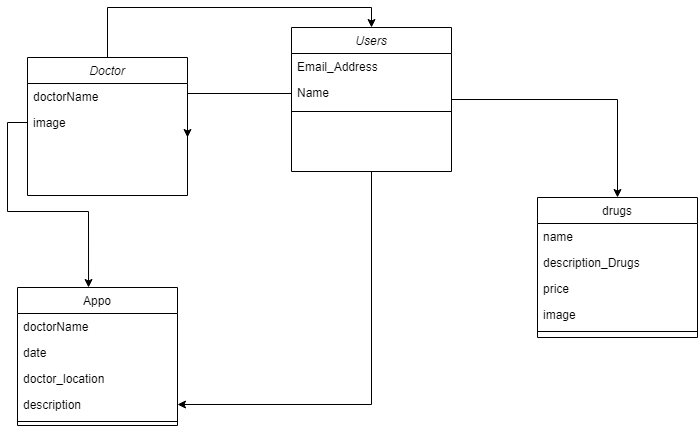

The diagram above was exported from draw.io. Its source (the exported page's mxGraphModel, read from the mxfile embedded in the PNG):
<mxGraphModel dx="1230" dy="764" grid="1" gridSize="10" guides="1" tooltips="1" connect="1" arrows="1" fold="1" page="1" pageScale="1" pageWidth="827" pageHeight="1169" math="0" shadow="0">
  <root>
    <mxCell id="WIyWlLk6GJQsqaUBKTNV-0" />
    <mxCell id="WIyWlLk6GJQsqaUBKTNV-1" parent="WIyWlLk6GJQsqaUBKTNV-0" />
    <mxCell id="3fQufCNeDw09jVi_qdzz-24" style="edgeStyle=orthogonalEdgeStyle;rounded=0;orthogonalLoop=1;jettySize=auto;html=1;entryX=0.5;entryY=0;entryDx=0;entryDy=0;" edge="1" parent="WIyWlLk6GJQsqaUBKTNV-1" source="zkfFHV4jXpPFQw0GAbJ--0" target="zkfFHV4jXpPFQw0GAbJ--17">
      <mxGeometry relative="1" as="geometry" />
    </mxCell>
    <mxCell id="3fQufCNeDw09jVi_qdzz-26" style="edgeStyle=orthogonalEdgeStyle;rounded=0;orthogonalLoop=1;jettySize=auto;html=1;entryX=1;entryY=0.5;entryDx=0;entryDy=0;" edge="1" parent="WIyWlLk6GJQsqaUBKTNV-1" source="zkfFHV4jXpPFQw0GAbJ--0" target="3fQufCNeDw09jVi_qdzz-4">
      <mxGeometry relative="1" as="geometry" />
    </mxCell>
    <mxCell id="zkfFHV4jXpPFQw0GAbJ--0" value="Users" style="swimlane;fontStyle=2;align=center;verticalAlign=top;childLayout=stackLayout;horizontal=1;startSize=26;horizontalStack=0;resizeParent=1;resizeLast=0;collapsible=1;marginBottom=0;rounded=0;shadow=0;strokeWidth=1;" parent="WIyWlLk6GJQsqaUBKTNV-1" vertex="1">
      <mxGeometry x="334" y="60" width="160" height="144" as="geometry">
        <mxRectangle x="230" y="140" width="160" height="26" as="alternateBounds" />
      </mxGeometry>
    </mxCell>
    <mxCell id="zkfFHV4jXpPFQw0GAbJ--3" value="Email_Address" style="text;align=left;verticalAlign=top;spacingLeft=4;spacingRight=4;overflow=hidden;rotatable=0;points=[[0,0.5],[1,0.5]];portConstraint=eastwest;rounded=0;shadow=0;html=0;" parent="zkfFHV4jXpPFQw0GAbJ--0" vertex="1">
      <mxGeometry y="26" width="160" height="26" as="geometry" />
    </mxCell>
    <mxCell id="zkfFHV4jXpPFQw0GAbJ--1" value="Name" style="text;align=left;verticalAlign=top;spacingLeft=4;spacingRight=4;overflow=hidden;rotatable=0;points=[[0,0.5],[1,0.5]];portConstraint=eastwest;" parent="zkfFHV4jXpPFQw0GAbJ--0" vertex="1">
      <mxGeometry y="52" width="160" height="28" as="geometry" />
    </mxCell>
    <mxCell id="zkfFHV4jXpPFQw0GAbJ--4" value="" style="line;html=1;strokeWidth=1;align=left;verticalAlign=middle;spacingTop=-1;spacingLeft=3;spacingRight=3;rotatable=0;labelPosition=right;points=[];portConstraint=eastwest;" parent="zkfFHV4jXpPFQw0GAbJ--0" vertex="1">
      <mxGeometry y="80" width="160" height="8" as="geometry" />
    </mxCell>
    <mxCell id="zkfFHV4jXpPFQw0GAbJ--17" value="drugs" style="swimlane;fontStyle=0;align=center;verticalAlign=top;childLayout=stackLayout;horizontal=1;startSize=26;horizontalStack=0;resizeParent=1;resizeLast=0;collapsible=1;marginBottom=0;rounded=0;shadow=0;strokeWidth=1;" parent="WIyWlLk6GJQsqaUBKTNV-1" vertex="1">
      <mxGeometry x="580" y="230" width="160" height="140" as="geometry">
        <mxRectangle x="550" y="140" width="160" height="26" as="alternateBounds" />
      </mxGeometry>
    </mxCell>
    <mxCell id="zkfFHV4jXpPFQw0GAbJ--18" value="name " style="text;align=left;verticalAlign=top;spacingLeft=4;spacingRight=4;overflow=hidden;rotatable=0;points=[[0,0.5],[1,0.5]];portConstraint=eastwest;" parent="zkfFHV4jXpPFQw0GAbJ--17" vertex="1">
      <mxGeometry y="26" width="160" height="26" as="geometry" />
    </mxCell>
    <mxCell id="zkfFHV4jXpPFQw0GAbJ--19" value="description_Drugs" style="text;align=left;verticalAlign=top;spacingLeft=4;spacingRight=4;overflow=hidden;rotatable=0;points=[[0,0.5],[1,0.5]];portConstraint=eastwest;rounded=0;shadow=0;html=0;" parent="zkfFHV4jXpPFQw0GAbJ--17" vertex="1">
      <mxGeometry y="52" width="160" height="26" as="geometry" />
    </mxCell>
    <mxCell id="zkfFHV4jXpPFQw0GAbJ--20" value="price" style="text;align=left;verticalAlign=top;spacingLeft=4;spacingRight=4;overflow=hidden;rotatable=0;points=[[0,0.5],[1,0.5]];portConstraint=eastwest;rounded=0;shadow=0;html=0;" parent="zkfFHV4jXpPFQw0GAbJ--17" vertex="1">
      <mxGeometry y="78" width="160" height="26" as="geometry" />
    </mxCell>
    <mxCell id="zkfFHV4jXpPFQw0GAbJ--21" value="image" style="text;align=left;verticalAlign=top;spacingLeft=4;spacingRight=4;overflow=hidden;rotatable=0;points=[[0,0.5],[1,0.5]];portConstraint=eastwest;rounded=0;shadow=0;html=0;" parent="zkfFHV4jXpPFQw0GAbJ--17" vertex="1">
      <mxGeometry y="104" width="160" height="26" as="geometry" />
    </mxCell>
    <mxCell id="zkfFHV4jXpPFQw0GAbJ--23" value="" style="line;html=1;strokeWidth=1;align=left;verticalAlign=middle;spacingTop=-1;spacingLeft=3;spacingRight=3;rotatable=0;labelPosition=right;points=[];portConstraint=eastwest;" parent="zkfFHV4jXpPFQw0GAbJ--17" vertex="1">
      <mxGeometry y="130" width="160" height="8" as="geometry" />
    </mxCell>
    <mxCell id="3fQufCNeDw09jVi_qdzz-0" value="Appo" style="swimlane;fontStyle=0;align=center;verticalAlign=top;childLayout=stackLayout;horizontal=1;startSize=26;horizontalStack=0;resizeParent=1;resizeLast=0;collapsible=1;marginBottom=0;rounded=0;shadow=0;strokeWidth=1;" vertex="1" parent="WIyWlLk6GJQsqaUBKTNV-1">
      <mxGeometry x="60" y="320" width="160" height="138" as="geometry">
        <mxRectangle x="550" y="140" width="160" height="26" as="alternateBounds" />
      </mxGeometry>
    </mxCell>
    <mxCell id="3fQufCNeDw09jVi_qdzz-1" value="doctorName" style="text;align=left;verticalAlign=top;spacingLeft=4;spacingRight=4;overflow=hidden;rotatable=0;points=[[0,0.5],[1,0.5]];portConstraint=eastwest;" vertex="1" parent="3fQufCNeDw09jVi_qdzz-0">
      <mxGeometry y="26" width="160" height="26" as="geometry" />
    </mxCell>
    <mxCell id="3fQufCNeDw09jVi_qdzz-2" value="date" style="text;align=left;verticalAlign=top;spacingLeft=4;spacingRight=4;overflow=hidden;rotatable=0;points=[[0,0.5],[1,0.5]];portConstraint=eastwest;rounded=0;shadow=0;html=0;" vertex="1" parent="3fQufCNeDw09jVi_qdzz-0">
      <mxGeometry y="52" width="160" height="26" as="geometry" />
    </mxCell>
    <mxCell id="3fQufCNeDw09jVi_qdzz-3" value="doctor_location" style="text;align=left;verticalAlign=top;spacingLeft=4;spacingRight=4;overflow=hidden;rotatable=0;points=[[0,0.5],[1,0.5]];portConstraint=eastwest;rounded=0;shadow=0;html=0;" vertex="1" parent="3fQufCNeDw09jVi_qdzz-0">
      <mxGeometry y="78" width="160" height="26" as="geometry" />
    </mxCell>
    <mxCell id="3fQufCNeDw09jVi_qdzz-4" value="description" style="text;align=left;verticalAlign=top;spacingLeft=4;spacingRight=4;overflow=hidden;rotatable=0;points=[[0,0.5],[1,0.5]];portConstraint=eastwest;rounded=0;shadow=0;html=0;" vertex="1" parent="3fQufCNeDw09jVi_qdzz-0">
      <mxGeometry y="104" width="160" height="26" as="geometry" />
    </mxCell>
    <mxCell id="3fQufCNeDw09jVi_qdzz-5" value="" style="line;html=1;strokeWidth=1;align=left;verticalAlign=middle;spacingTop=-1;spacingLeft=3;spacingRight=3;rotatable=0;labelPosition=right;points=[];portConstraint=eastwest;" vertex="1" parent="3fQufCNeDw09jVi_qdzz-0">
      <mxGeometry y="130" width="160" height="8" as="geometry" />
    </mxCell>
    <mxCell id="3fQufCNeDw09jVi_qdzz-23" style="edgeStyle=orthogonalEdgeStyle;rounded=0;orthogonalLoop=1;jettySize=auto;html=1;exitX=0.5;exitY=0;exitDx=0;exitDy=0;entryX=0.5;entryY=0;entryDx=0;entryDy=0;" edge="1" parent="WIyWlLk6GJQsqaUBKTNV-1" source="3fQufCNeDw09jVi_qdzz-6" target="zkfFHV4jXpPFQw0GAbJ--0">
      <mxGeometry relative="1" as="geometry" />
    </mxCell>
    <mxCell id="3fQufCNeDw09jVi_qdzz-6" value="Doctor" style="swimlane;fontStyle=2;align=center;verticalAlign=top;childLayout=stackLayout;horizontal=1;startSize=26;horizontalStack=0;resizeParent=1;resizeLast=0;collapsible=1;marginBottom=0;rounded=0;shadow=0;strokeWidth=1;" vertex="1" parent="WIyWlLk6GJQsqaUBKTNV-1">
      <mxGeometry x="70" y="90" width="160" height="138" as="geometry">
        <mxRectangle x="230" y="140" width="160" height="26" as="alternateBounds" />
      </mxGeometry>
    </mxCell>
    <mxCell id="3fQufCNeDw09jVi_qdzz-7" value="doctorName" style="text;align=left;verticalAlign=top;spacingLeft=4;spacingRight=4;overflow=hidden;rotatable=0;points=[[0,0.5],[1,0.5]];portConstraint=eastwest;rounded=0;shadow=0;html=0;" vertex="1" parent="3fQufCNeDw09jVi_qdzz-6">
      <mxGeometry y="26" width="160" height="26" as="geometry" />
    </mxCell>
    <mxCell id="3fQufCNeDw09jVi_qdzz-8" value="image&#10;&#10;doctor_location" style="text;align=left;verticalAlign=top;spacingLeft=4;spacingRight=4;overflow=hidden;rotatable=0;points=[[0,0.5],[1,0.5]];portConstraint=eastwest;" vertex="1" parent="3fQufCNeDw09jVi_qdzz-6">
      <mxGeometry y="52" width="160" height="26" as="geometry" />
    </mxCell>
    <mxCell id="3fQufCNeDw09jVi_qdzz-25" style="edgeStyle=orthogonalEdgeStyle;rounded=0;orthogonalLoop=1;jettySize=auto;html=1;entryX=0.444;entryY=0;entryDx=0;entryDy=0;entryPerimeter=0;" edge="1" parent="WIyWlLk6GJQsqaUBKTNV-1" source="3fQufCNeDw09jVi_qdzz-8" target="3fQufCNeDw09jVi_qdzz-0">
      <mxGeometry relative="1" as="geometry" />
    </mxCell>
    <mxCell id="3fQufCNeDw09jVi_qdzz-27" style="edgeStyle=orthogonalEdgeStyle;rounded=0;orthogonalLoop=1;jettySize=auto;html=1;entryX=1;entryY=0.25;entryDx=0;entryDy=0;entryPerimeter=0;" edge="1" parent="WIyWlLk6GJQsqaUBKTNV-1" source="zkfFHV4jXpPFQw0GAbJ--1">
      <mxGeometry relative="1" as="geometry">
        <mxPoint x="230" y="170" as="targetPoint" />
      </mxGeometry>
    </mxCell>
  </root>
</mxGraphModel>